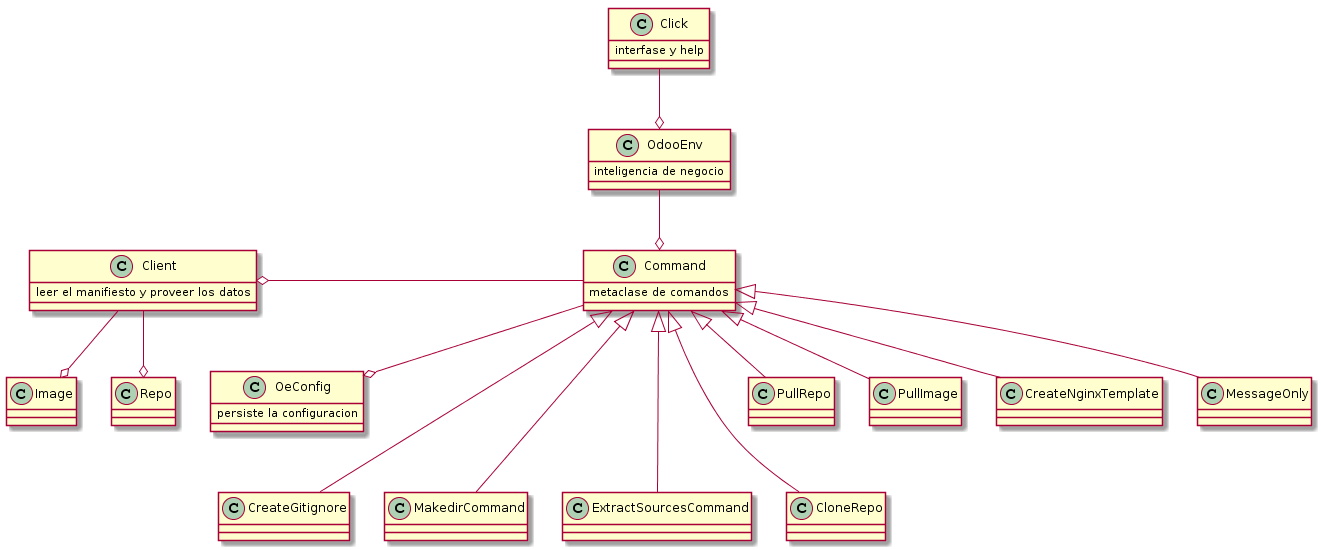

The diagram above was rendered by PlantUML. Its source (embedded in the PNG):
@startuml
class Click {
    interfase y help
}
class Client {
    leer el manifiesto y proveer los datos
}
class OdooEnv {
    inteligencia de negocio
}
class Command {
    metaclase de comandos
}
class OeConfig {
    persiste la configuracion
}

class CreateGitignore
class MakedirCommand
class ExtractSourcesCommand
class CloneRepo
class PullRepo
class PullImage
class CreateNginxTemplate
class MessageOnly
class Image
class Repo

Client --o Image
Client --o Repo
Click --o OdooEnv
OdooEnv --o Command
Command -r-o Client
Command --o OeConfig

Command <|--- CreateGitignore
Command <|--- MakedirCommand
Command <|-- PullRepo
Command <|-- PullImage
Command <|--- ExtractSourcesCommand
Command <|-- CreateNginxTemplate
Command <|-- MessageOnly
Command <|--- CloneRepo
@enduml